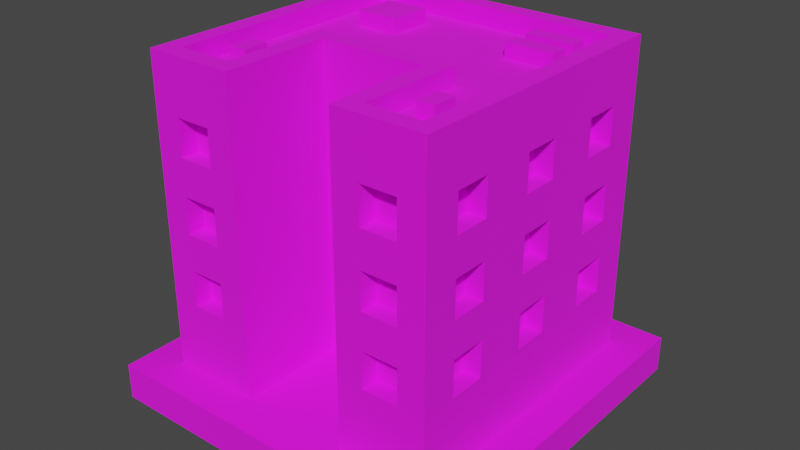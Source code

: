 # Source: Building_5_Base_Extra_Brown_.blend  (saved by Blender 3.3.6; exported with 4.5.12 LTS)
import bpy
from mathutils import Matrix  # noqa: F401  (used for matrix-valued properties, if any)

bpy.ops.wm.read_factory_settings(use_empty=True)
scene = bpy.context.scene
scene.name = 'Scene'

# ---- collections
col_collection = bpy.data.collections.new('Collection'); scene.collection.children.link(col_collection)

# ---- images (referenced by path relative to the original .blend; pixels are not part of the script)
import os
ASSET_DIR = os.environ.get("B2B_ASSET_DIR", "")  # directory of the original .blend (textures are referenced by path, not embedded)
HERE = os.path.dirname(os.path.abspath(__file__))  # packed textures are extracted next to this script under _unpacked/

def load_image(name, relpath, width, height, colorspace="sRGB"):
    """Load a texture the original file referenced (path relative to the .blend, or extracted next to this script)."""
    p = next((c for c in (os.path.join(HERE, relpath), os.path.join(ASSET_DIR, relpath)) if relpath and os.path.exists(c)), "")
    if p:
        img = bpy.data.images.load(p, check_existing=True)
        img.name = name
    else:  # same state as the original file: an image datablock whose file is absent (Cycles renders it pink)
        img = bpy.data.images.new(name, width, height)
        img.source = "FILE"
        img.filepath = "//" + (relpath or name)
    img.colorspace_settings.name = colorspace
    return img
img_color_png = load_image('Color.png', 'Color.png', 1024, 1024, 'sRGB')

# ---- materials (node trees are filled in below, after node groups)
mat_texture = bpy.data.materials.new('Texture')
mat_texture.use_transparent_shadow = False

# ---- material node trees
mat_texture.use_nodes = True; mat_texture.node_tree.nodes.clear()
_N = mat_texture.node_tree.nodes; _L = mat_texture.node_tree.links
n0 = _N.new('ShaderNodeBsdfPrincipled'); n0.name = 'Principled BSDF'; n0.location = (10, 300)
n0.distribution = 'GGX'
n0.subsurface_method = 'RANDOM_WALK_SKIN'
n0.inputs[2].default_value = 1.0
n0.inputs[3].default_value = 1.45
n0.inputs[27].default_value = (0.0, 0.0, 0.0, 1.0)
n0.inputs[28].default_value = 1.0
n1 = _N.new('ShaderNodeOutputMaterial'); n1.name = 'Material Output'; n1.location = (300, 300)
n2 = _N.new('ShaderNodeTexImage'); n2.name = 'Image Texture'; n2.location = (-280, 280)
n2.image = img_color_png
_L.new(n0.outputs[0], n1.inputs[0])
_L.new(n2.outputs[0], n0.inputs[0])
n1.is_active_output = True

# ---- world
world_world = bpy.data.worlds.new('World'); scene.world = world_world
world_world.use_nodes = True; world_world.node_tree.nodes.clear()
_N = world_world.node_tree.nodes; _L = world_world.node_tree.links
n0 = _N.new('ShaderNodeOutputWorld'); n0.name = 'World Output'; n0.location = (300, 300)
n1 = _N.new('ShaderNodeBackground'); n1.name = 'Background'; n1.location = (10, 300)
n1.inputs[0].default_value = (0.05088, 0.05088, 0.05088, 1.0)
_L.new(n1.outputs[0], n0.inputs[0])
n0.is_active_output = True
world_world.color = (0.05088, 0.05088, 0.05088)
world_world.use_sun_shadow = False
world_world.sun_shadow_jitter_overblur = 0.0

# ---- meshes
me_cube_204 = bpy.data.meshes.new('Cube.204')
me_cube_204.from_pydata([(-0.8, -0.8, 0.2), (0.7, 0.4, 1.4), (0.7, 0.4, 1.6), (-0.7, -0.7, 1.8), (0.7, 0.6, 1.4), (-0.8, 0.8, 0.2), (0.7, 0.6, 1.6), (-0.1, -0.1, 1.4), (-0.1, -0.1, 1.6), (0.45, -0.7, 1.4), (-0.7, 0.7, 1.8), (0.45, -0.7, 1.6), (0.8, -0.8, 0.2), (0.7, 0.4, 1.0), (0.1, -0.1, 1.4), (0.7, 0.4, 1.2), (0.1, -0.1, 1.6), (0.7, 0.6, 1.0), (0.7, -0.7, 1.8), (0.7, 0.6, 1.2), (0.8, 0.8, 0.2), (0.65, -0.7, 1.4), (0.7, 0.7, 1.8), (-0.1, -0.1, 1.0), (0.7, 0.4, 0.6), (0.65, -0.7, 1.6), (0.7, 0.4, 0.8), (-0.1, -0.1, 1.2), (-0.4, -0.7, 1.8), (0.7, 0.6, 0.6), (0.7, 0.6, 0.8), (-0.3, -0.8, 0.2), (0.1, -0.1, 1.0), (-0.3, -0.2, 0.2), (0.1, -0.1, 1.2), (0.45, -0.7, 1.0), (0.7, -0.1, 1.4), (0.45, -0.7, 1.2), (-0.4, -0.1, 1.8), (0.7, -0.1, 1.6), (0.7, 0.1, 1.4), (0.3, -0.8, 0.2), (-0.1, -0.1, 0.6), (0.7, 0.1, 1.6), (0.4, -0.7, 1.8), (-0.1, -0.1, 0.8), (0.4, -0.1, 1.8), (0.65, -0.7, 1.0), (0.7, -0.1, 1.0), (0.3, -0.2, 0.2), (0.1, -0.1, 0.6), (0.7, -0.1, 1.2), (0.65, -0.7, 1.2), (0.7, 0.1, 1.0), (0.1, -0.1, 0.8), (0.7, 0.1, 1.2), (0.45, -0.7, 0.6), (0.45, -0.7, 0.8), (0.65, -0.7, 0.6), (0.65, -0.7, 0.8), (-0.65, -0.7, 1.4), (0.7, -0.1, 0.6), (-0.65, -0.7, 1.6), (0.7, -0.1, 0.8), (-0.45, -0.7, 1.4), (0.7, 0.1, 0.6), (-0.45, -0.7, 1.6), (0.7, 0.1, 0.8), (-0.65, -0.7, 1.0), (-0.65, -0.7, 1.2), (-0.45, -0.7, 1.0), (-0.45, -0.7, 1.2), (-0.65, -0.7, 0.6), (0.7, -0.6, 1.4), (0.7, -0.6, 1.6), (-0.65, -0.7, 0.8), (0.7, -0.4, 1.4), (-0.45, -0.7, 0.6), (0.7, -0.4, 1.6), (-0.45, -0.7, 0.8), (-0.65, -0.8, 1.4), (-0.65, -0.8, 1.6), (-0.55, -0.8, 1.2), (-0.55, -0.8, 1.4), (-0.45, -0.8, 1.4), (0.7, -0.6, 1.0), (-0.45, -0.8, 1.2), (0.7, -0.6, 1.2), (-0.45, -0.8, 1.6), (0.7, -0.4, 1.0), (-0.45, -0.8, 0.8), (0.7, -0.4, 1.2), (-0.45, -0.8, 1.0), (-0.65, -0.8, 0.6), (-0.65, -0.8, 0.8), (-0.65, -0.8, 1.0), (0.7, -0.6, 0.6), (-0.65, -0.8, 1.2), (-0.45, -0.8, 0.6), (0.7, -0.6, 0.8), (0.7, -0.4, 0.6), (0.45, -0.8, 1.4), (0.7, -0.4, 0.8), (0.45, -0.8, 1.6), (0.55, -0.8, 1.2), (0.55, -0.8, 1.4), (0.65, -0.8, 1.4), (0.65, -0.8, 1.2), (0.65, -0.8, 1.6), (0.65, -0.8, 0.8), (0.65, -0.8, 1.0), (0.45, -0.8, 0.6), (-0.7, 0.4, 1.4), (0.45, -0.8, 0.8), (-0.7, 0.4, 1.6), (0.45, -0.8, 1.0), (-0.7, 0.6, 1.4), (0.45, -0.8, 1.2), (-0.7, 0.6, 1.6), (0.65, -0.8, 0.6), (-0.1, -0.2, 0.8), (-0.1, -0.2, 1.0), (-0.1, -0.2, 1.2), (-0.1, -0.2, 1.4), (-0.7, 0.4, 1.0), (-0.1, -0.2, 1.6), (0.1, -0.2, 1.6), (-0.7, 0.4, 1.2), (-0.7, 0.6, 1.0), (0.1, -0.2, 1.4), (-0.7, 0.6, 1.2), (-1.267e-07, -0.2, 1.2), (-2.98e-08, -0.2, 1.4), (-0.1, -0.2, 0.6), (0.1, -0.2, 1.0), (0.1, -0.2, 1.2), (-0.7, 0.4, 0.6), (0.1, -0.2, 0.6), (-0.7, 0.4, 0.8), (0.1, -0.2, 0.8), (-0.7, 0.6, 0.6), (-0.7, 0.6, 0.8), (-0.7, -0.1, 1.4), (-0.7, -0.1, 1.6), (-0.7, 0.1, 1.4), (-0.7, 0.1, 1.6), (-0.7, -0.1, 1.0), (-0.7, -0.1, 1.2), (-0.7, 0.1, 1.0), (-0.7, 0.1, 1.2), (-0.7, -0.1, 0.6), (-0.7, -0.1, 0.8), (-0.7, 0.1, 0.6), (-0.7, 0.1, 0.8), (-0.7, -0.6, 1.4), (-0.7, -0.6, 1.6), (-0.7, -0.4, 1.4), (-0.7, -0.4, 1.6), (-0.7, -0.6, 1.0), (-0.7, -0.6, 1.2), (-0.7, -0.4, 1.0), (-0.7, -0.4, 1.2), (-0.7, -0.6, 0.6), (-0.7, -0.6, 0.8), (-0.7, -0.4, 0.6), (-0.7, -0.4, 0.8), (-0.4, 0.7, 1.4), (-0.4, 0.7, 1.6), (-0.6, 0.7, 1.4), (-0.6, 0.7, 1.6), (-0.4, 0.7, 1.0), (-0.4, 0.7, 1.2), (-0.6, 0.7, 1.0), (-0.6, 0.7, 1.2), (-0.4, 0.7, 0.6), (-0.4, 0.7, 0.8), (-0.6, 0.7, 0.6), (-0.6, 0.7, 0.8), (0.1, 0.7, 1.4), (0.1, 0.7, 1.6), (-0.1, 0.7, 1.4), (-0.1, 0.7, 1.6), (0.1, 0.7, 1.0), (0.1, 0.7, 1.2), (-0.1, 0.7, 1.0), (-0.1, 0.7, 1.2), (0.1, 0.7, 0.6), (0.1, 0.7, 0.8), (-0.1, 0.7, 0.6), (-0.1, 0.7, 0.8), (0.6, 0.7, 1.4), (0.6, 0.7, 1.6), (0.4, 0.7, 1.4), (0.4, 0.7, 1.6), (0.6, 0.7, 1.0), (0.6, 0.7, 1.2), (0.4, 0.7, 1.0), (0.4, 0.7, 1.2), (0.6, 0.7, 0.6), (0.6, 0.7, 0.8), (0.4, 0.7, 0.6), (0.4, 0.7, 0.8), (-0.8, -0.6, 0.6), (-0.8, -0.6, 0.8), (-0.8, -0.6, 1.0), (-0.8, -0.6, 1.2), (-0.8, -0.6, 1.4), (-0.8, -0.6, 1.6), (-0.8, -0.4, 0.8), (-0.8, -0.4, 1.0), (-0.8, -0.4, 1.2), (-0.8, -0.1, 1.4), (-0.8, -0.1, 1.0), (-0.8, -0.1, 1.2), (-0.8, -0.4, 1.4), (-0.8, -0.1, 1.6), (-0.8, -0.4, 1.6), (-0.8, 0.1, 1.6), (-0.8, 0.4, 1.6), (-0.8, 0.1, 1.2), (-0.8, 0.1, 1.4), (-0.8, -0.4, 0.6), (-0.8, -0.1, 0.6), (-0.8, -0.1, 0.8), (-0.8, 0.1, 0.8), (-0.8, 4.023e-06, 0.8), (-0.8, 0.1, 1.0), (-0.8, 0.4, 0.6), (-0.8, 0.1, 0.6), (-0.8, 0.4, 0.8), (-0.8, 0.4, 1.0), (-0.8, 1.401e-06, 1.0), (-0.8, 0.4, 1.2), (-0.8, 0.4, 1.4), (-0.8, 0.6, 1.4), (-0.8, 0.6, 1.2), (-0.8, 0.6, 1.6), (-0.8, 0.6, 0.6), (-0.8, 0.6, 0.8), (-0.8, 0.6, 1.0), (0.8, -0.4, 1.6), (0.8, -0.1, 1.4), (0.8, -0.1, 1.2), (0.8, -0.1, 1.6), (0.8, 0.1, 1.0), (0.8, 0.1, 1.2), (0.8, 0.4, 0.8), (0.8, 0.1, 1.4), (0.8, 0.1, 1.6), (0.8, 0.4, 1.0), (0.8, 0.4, 1.2), (0.8, 0.4, 1.4), (0.8, 0.6, 1.4), (0.8, 0.6, 1.2), (0.8, 0.6, 1.6), (0.8, 0.6, 0.6), (0.8, 0.6, 0.8), (0.8, 0.6, 1.0), (0.8, 0.4, 1.6), (0.8, -0.6, 0.6), (0.8, -0.6, 0.8), (0.8, -0.6, 1.0), (0.8, -0.6, 1.2), (0.8, -0.6, 1.4), (0.8, -0.4, 0.8), (0.8, -0.4, 1.0), (0.8, -0.4, 0.6), (0.8, -0.6, 1.6), (0.8, -0.4, 1.2), (0.8, -0.4, 1.4), (0.8, 0.4, 0.6), (0.8, 0.1, 0.8), (0.8, 0.1, 0.6), (0.8, -0.1, 0.6), (0.8, -0.1, 0.8), (0.8, -0.1, 1.0), (-0.6, 0.8, 0.6), (-0.6, 0.8, 0.8), (-0.6, 0.8, 1.0), (-0.6, 0.8, 1.2), (-0.6, 0.8, 1.4), (-0.6, 0.8, 1.6), (-0.4, 0.8, 0.8), (-0.4, 0.8, 1.0), (-0.4, 0.8, 1.2), (-0.4, 0.8, 1.4), (-0.1, 0.8, 1.0), (1.192e-07, 0.8, 1.0), (-0.1, 0.8, 1.2), (-0.1, 0.8, 1.4), (-0.1, 0.8, 1.6), (-0.4, 0.8, 1.6), (0.4, 0.8, 1.6), (0.1, 0.8, 1.6), (0.1, 0.8, 1.2), (0.1, 0.8, 1.4), (-0.4, 0.8, 0.6), (-0.1, 0.8, 0.6), (1.58e-06, 0.8, 0.8), (-0.1, 0.8, 0.8), (0.4, 0.8, 0.6), (0.1, 0.8, 0.6), (0.4, 0.8, 0.8), (0.1, 0.8, 0.8), (0.1, 0.8, 1.0), (0.4, 0.8, 1.0), (0.4, 0.8, 1.2), (0.4, 0.8, 1.4), (0.6, 0.8, 1.4), (0.6, 0.8, 1.6), (0.6, 0.8, 0.8), (0.6, 0.8, 1.0), (0.6, 0.8, 1.2), (0.6, 0.8, 0.6), (0.8, -0.8, 1.8), (0.8, 0.8, 1.8), (0.3, -0.8, 1.8), (-0.8, 0.8, 1.8), (-0.8, -0.8, 1.8), (-0.3, -0.8, 1.8), (-0.3, -0.2, 1.8), (0.3, -0.2, 1.8), (0.8, -0.8, 1.9), (0.8, 0.8, 1.9), (0.3, -0.8, 1.9), (-0.8, 0.8, 1.9), (-0.8, -0.8, 1.9), (-0.3, -0.8, 1.9), (-0.3, -0.2, 1.9), (0.3, -0.2, 1.9), (0.7, -0.7, 1.9), (0.7, 0.7, 1.9), (0.4, -0.7, 1.9), (-0.7, 0.7, 1.9), (-0.7, -0.7, 1.9), (-0.4, -0.7, 1.9), (-0.4, -0.1, 1.9), (0.4, -0.1, 1.9), (-0.598, -0.5, 1.778), (-0.598, -0.5, 1.878), (-0.598, -0.36, 1.778), (-0.598, -0.36, 1.878), (-0.502, -0.5, 1.778), (-0.502, -0.5, 1.878), (-0.502, -0.36, 1.778), (-0.502, -0.36, 1.878), (0.5016, -0.5, 1.778), (0.5016, -0.5, 1.878), (0.5016, -0.36, 1.778), (0.5016, -0.36, 1.878), (0.5976, -0.5, 1.778), (0.5976, -0.5, 1.878), (0.5976, -0.36, 1.778), (0.5976, -0.36, 1.878), (0.6049, 0.5211, 1.778), (0.6049, 0.5211, 1.878), (0.3387, 0.5211, 1.778), (0.3387, 0.5211, 1.878), (0.6049, 0.6171, 1.778), (0.6049, 0.6171, 1.878), (0.3387, 0.6171, 1.778), (0.3387, 0.6171, 1.878), (0.6049, 0.3534, 1.778), (0.6049, 0.3534, 1.878), (0.3387, 0.3534, 1.778), (0.3387, 0.3534, 1.878), (0.6049, 0.4494, 1.778), (0.6049, 0.4494, 1.878), (0.3387, 0.4494, 1.778), (0.3387, 0.4494, 1.878), (-0.2871, 0.3105, 1.778), (-0.2871, 0.3105, 1.878), (-0.5293, 0.3105, 1.778), (-0.5293, 0.3105, 1.878), (-0.2871, 0.5476, 1.778), (-0.2871, 0.5476, 1.878), (-0.5293, 0.5476, 1.778), (-0.5293, 0.5476, 1.878), (1.0, 1.0, 0.2), (1.0, 1.0, 0.0), (1.0, -1.0, 0.2), (1.0, -1.0, 0.0), (-1.0, 1.0, 0.2), (-1.0, 1.0, 0.0), (-1.0, -1.0, 0.2), (-1.0, -1.0, 0.0)], [], [(83, 80, 81, 318, 0, 31, 319, 88, 84, 86, 92, 90, 98, 93, 94, 95, 97, 82), (83, 82, 86, 84), (88, 319, 318, 81), (95, 94, 90, 92), (208, 203, 204, 209), (205, 206, 214, 210), (224, 225, 231, 226), (224, 226, 230, 229, 227, 237, 238, 239, 235, 234, 236, 317, 5, 0, 318, 207, 206, 205, 204, 203, 202, 221, 208, 209, 210, 214, 211, 220, 219, 213, 212, 231, 225, 223, 222, 228), (235, 232, 230, 226, 219, 220, 217, 215, 211, 214, 216, 207, 318, 317, 236, 218, 233, 234), (229, 230, 239, 238), (245, 247, 241, 243, 240, 269, 268, 265, 264, 266, 259, 260, 261, 262, 263, 267, 314, 12, 20, 315, 254, 252, 251, 250, 253, 257, 256, 255, 270, 272, 273, 274, 275, 242), (254, 315, 314, 267, 240, 243, 248, 247, 245, 244, 275, 274, 271, 272, 270, 246, 256, 257, 249, 250, 251, 258), (261, 260, 264, 265), (263, 262, 268, 269), (46, 44, 18, 22, 10, 3, 28, 38), (123, 125, 320, 33, 49, 321, 126, 129, 132, 131, 135, 134, 139, 137, 133, 120, 121, 122), (126, 321, 320, 125), (131, 132, 123, 122), (139, 134, 121, 120), (282, 277, 278, 283), (284, 279, 280, 285), (317, 315, 309, 292, 293, 290, 289, 285, 291, 281), (294, 288, 289, 295), (302, 300, 313, 310, 311, 312, 308, 309, 315, 20, 5, 317, 281, 280, 279, 278, 277, 276, 296, 282, 283, 284, 285, 289, 288, 286, 287, 298, 299, 297, 301, 303, 304, 294, 295, 293, 292, 307, 306, 305), (303, 298, 287, 304), (311, 310, 302, 305), (312, 306, 307, 308), (49, 41, 316, 321), (105, 101, 103, 316, 41, 12, 314, 108, 106, 107, 110, 109, 119, 111, 113, 115, 117, 104), (109, 110, 115, 113), (105, 104, 107, 106), (108, 314, 316, 103), (31, 33, 320, 319), (9, 11, 103, 101), (9, 21, 25, 11), (25, 21, 106, 108), (105, 106, 21, 9, 101), (103, 11, 25, 108), (35, 37, 117, 115), (35, 47, 52, 37), (52, 47, 110, 107), (110, 47, 35, 115), (104, 117, 37, 52, 107), (56, 57, 113, 111), (56, 58, 59, 57), (59, 58, 119, 109), (119, 58, 56, 111), (113, 57, 59, 109), (60, 62, 81, 80), (60, 64, 66, 62), (66, 64, 84, 88), (83, 84, 64, 60, 80), (81, 62, 66, 88), (68, 69, 97, 95), (68, 70, 71, 69), (71, 70, 92, 86), (92, 70, 68, 95), (82, 97, 69, 71, 86), (72, 75, 94, 93), (72, 77, 79, 75), (79, 77, 98, 90), (98, 77, 72, 93), (94, 75, 79, 90), (7, 8, 125, 123), (7, 14, 16, 8), (16, 14, 129, 126), (132, 129, 14, 7, 123), (125, 8, 16, 126), (23, 27, 122, 121), (23, 32, 34, 27), (34, 32, 134, 135), (134, 32, 23, 121), (27, 34, 135, 131, 122), (42, 45, 120, 133), (42, 50, 54, 45), (54, 50, 137, 139), (137, 50, 42, 133), (45, 54, 139, 120), (1, 4, 6, 2), (254, 6, 4, 252), (251, 1, 2, 258), (4, 1, 251, 252), (2, 6, 254, 258), (13, 17, 19, 15), (253, 19, 17, 257), (249, 13, 15, 250), (17, 13, 249, 257), (15, 19, 253, 250), (24, 29, 30, 26), (256, 30, 29, 255), (24, 26, 246, 270), (29, 24, 270, 255), (26, 30, 256, 246), (36, 40, 43, 39), (248, 43, 40, 247), (241, 36, 39, 243), (40, 36, 241, 247), (39, 43, 248, 243), (48, 53, 55, 51), (245, 55, 53, 244), (275, 48, 51, 242), (53, 48, 275, 244), (51, 55, 245, 242), (61, 65, 67, 63), (271, 67, 65, 272), (273, 61, 63, 274), (65, 61, 273, 272), (63, 67, 271, 274), (73, 76, 78, 74), (240, 78, 76, 269), (263, 73, 74, 267), (76, 73, 263, 269), (74, 78, 240, 267), (85, 89, 91, 87), (268, 91, 89, 265), (261, 85, 87, 262), (89, 85, 261, 265), (87, 91, 268, 262), (96, 100, 102, 99), (264, 102, 100, 266), (259, 96, 99, 260), (100, 96, 259, 266), (99, 102, 264, 260), (116, 118, 236, 234), (116, 112, 114, 118), (114, 112, 233, 218), (233, 112, 116, 234), (236, 118, 114, 218), (128, 130, 235, 239), (128, 124, 127, 130), (127, 124, 230, 232), (230, 124, 128, 239), (235, 130, 127, 232), (140, 141, 238, 237), (140, 136, 138, 141), (138, 136, 227, 229), (227, 136, 140, 237), (238, 141, 138, 229), (144, 145, 217, 220), (144, 142, 143, 145), (143, 142, 211, 215), (211, 142, 144, 220), (217, 145, 143, 215), (148, 149, 219, 226), (148, 146, 147, 149), (147, 146, 212, 213), (146, 148, 226, 231, 212), (219, 149, 147, 213), (152, 153, 224, 228), (152, 150, 151, 153), (151, 150, 222, 223), (222, 150, 152, 228), (224, 153, 151, 223, 225), (156, 157, 216, 214), (156, 154, 155, 157), (155, 154, 206, 207), (206, 154, 156, 214), (216, 157, 155, 207), (160, 161, 210, 209), (160, 158, 159, 161), (159, 158, 204, 205), (204, 158, 160, 209), (210, 161, 159, 205), (221, 164, 165, 208), (164, 162, 163, 165), (163, 162, 202, 203), (202, 162, 164, 221), (208, 165, 163, 203), (166, 168, 169, 167), (281, 169, 168, 280), (285, 166, 167, 291), (168, 166, 285, 280), (167, 169, 281, 291), (170, 172, 173, 171), (279, 173, 172, 278), (283, 170, 171, 284), (172, 170, 283, 278), (171, 173, 279, 284), (174, 176, 177, 175), (277, 177, 176, 276), (174, 175, 282, 296), (176, 174, 296, 276), (175, 177, 277, 282), (178, 180, 181, 179), (290, 181, 180, 289), (295, 178, 179, 293), (180, 178, 295, 289), (179, 181, 290, 293), (182, 184, 185, 183), (288, 185, 184, 286), (182, 183, 294, 304), (184, 182, 304, 287, 286), (183, 185, 288, 294), (186, 188, 189, 187), (299, 189, 188, 297), (301, 186, 187, 303), (188, 186, 301, 297), (187, 189, 299, 298, 303), (190, 192, 193, 191), (292, 193, 192, 307), (308, 190, 191, 309), (192, 190, 308, 307), (191, 193, 292, 309), (194, 196, 197, 195), (306, 197, 196, 305), (311, 194, 195, 312), (196, 194, 311, 305), (195, 197, 306, 312), (198, 200, 201, 199), (302, 201, 200, 300), (313, 198, 199, 310), (200, 198, 313, 300), (199, 201, 302, 310), (321, 316, 324, 329), (318, 319, 327, 326), (314, 315, 323, 322), (38, 28, 335, 336), (28, 3, 334, 335), (316, 314, 322, 324), (3, 10, 333, 334), (10, 22, 331, 333), (331, 330, 322, 323), (330, 332, 324, 322), (333, 331, 323, 325), (334, 333, 325, 326), (335, 334, 326, 327), (336, 335, 327, 328), (332, 337, 329, 324), (337, 336, 328, 329), (44, 46, 337, 332), (46, 38, 336, 337), (22, 18, 330, 331), (319, 320, 328, 327), (317, 318, 326, 325), (18, 44, 332, 330), (315, 317, 325, 323), (320, 321, 329, 328), (338, 339, 341, 340), (340, 341, 345, 344), (344, 345, 343, 342), (342, 343, 339, 338), (345, 341, 339, 343), (346, 347, 349, 348), (348, 349, 353, 352), (352, 353, 351, 350), (350, 351, 347, 346), (353, 349, 347, 351), (354, 355, 357, 356), (356, 357, 361, 360), (360, 361, 359, 358), (358, 359, 355, 354), (361, 357, 355, 359), (362, 363, 365, 364), (364, 365, 369, 368), (368, 369, 367, 366), (366, 367, 363, 362), (369, 365, 363, 367), (370, 371, 373, 372), (372, 373, 377, 376), (376, 377, 375, 374), (374, 375, 371, 370), (377, 373, 371, 375), (378, 382, 384, 380), (381, 380, 384, 385), (385, 384, 382, 383), (379, 378, 380, 381), (383, 382, 378, 379)])
_uv = me_cube_204.uv_layers.new(name='UVMap')
_uv.uv.foreach_set('vector', [0.01293, 0.5597, 0.01293, 0.5597, 0.01293, 0.5597, 0.01293, 0.5597, 0.01293, 0.5597, 0.01293, 0.5597, 0.01293, 0.5597, 0.01293, 0.5597, 0.01293, 0.5597, 0.01293, 0.5597, 0.01293, 0.5597, 0.01293, 0.5597, 0.01293, 0.5597, 0.01293, 0.5597, 0.01293, 0.5597, 0.01293, 0.5597, 0.01293, 0.5597, 0.01293, 0.5597, 0.01293, 0.5597, 0.01293, 0.5597, 0.01293, 0.5597, 0.01293, 0.5597, 0.01293, 0.5597, 0.01293, 0.5597, 0.01293, 0.5597, 0.01293, 0.5597, 0.01293, 0.5597, 0.01293, 0.5597, 0.01293, 0.5597, 0.01293, 0.5597, 0.01293, 0.5597, 0.01293, 0.5597, 0.01293, 0.5597, 0.01293, 0.5597, 0.01293, 0.5597, 0.01293, 0.5597, 0.01293, 0.5597, 0.01293, 0.5597, 0.01293, 0.5597, 0.01293, 0.5597, 0.01293, 0.5597, 0.01293, 0.5597, 0.01293, 0.5597, 0.01293, 0.5597, 0.01293, 0.5597, 0.01293, 0.5597, 0.01293, 0.5597, 0.01293, 0.5597, 0.01293, 0.5597, 0.01293, 0.5597, 0.01293, 0.5597, 0.01293, 0.5597, 0.01293, 0.5597, 0.01293, 0.5597, 0.01293, 0.5597, 0.01293, 0.5597, 0.01293, 0.5597, 0.01293, 0.5597, 0.01293, 0.5597, 0.01293, 0.5597, 0.01293, 0.5597, 0.01293, 0.5597, 0.01293, 0.5597, 0.01293, 0.5597, 0.01293, 0.5597, 0.01293, 0.5597, 0.01293, 0.5597, 0.01293, 0.5597, 0.01293, 0.5597, 0.01293, 0.5597, 0.01293, 0.5597, 0.01293, 0.5597, 0.01293, 0.5597, 0.01293, 0.5597, 0.01293, 0.5597, 0.01293, 0.5597, 0.01293, 0.5597, 0.01293, 0.5597, 0.01293, 0.5597, 0.01293, 0.5597, 0.01293, 0.5597, 0.01293, 0.5597, 0.01293, 0.5597, 0.01293, 0.5597, 0.01293, 0.5597, 0.01293, 0.5597, 0.01293, 0.5597, 0.01293, 0.5597, 0.01293, 0.5597, 0.01293, 0.5597, 0.01293, 0.5597, 0.01293, 0.5597, 0.01293, 0.5597, 0.01293, 0.5597, 0.01293, 0.5597, 0.01293, 0.5597, 0.01293, 0.5597, 0.01293, 0.5597, 0.01293, 0.5597, 0.01293, 0.5597, 0.01293, 0.5597, 0.01293, 0.5597, 0.01293, 0.5597, 0.01293, 0.5597, 0.01293, 0.5597, 0.01293, 0.5597, 0.01293, 0.5597, 0.01293, 0.5597, 0.01293, 0.5597, 0.01293, 0.5597, 0.01293, 0.5597, 0.01293, 0.5597, 0.01293, 0.5597, 0.01293, 0.5597, 0.01293, 0.5597, 0.01293, 0.5597, 0.01293, 0.5597, 0.01293, 0.5597, 0.01293, 0.5597, 0.01293, 0.5597, 0.01293, 0.5597, 0.01293, 0.5597, 0.01293, 0.5597, 0.01293, 0.5597, 0.01293, 0.5597, 0.01293, 0.5597, 0.01293, 0.5597, 0.01293, 0.5597, 0.01293, 0.5597, 0.01293, 0.5597, 0.01293, 0.5597, 0.01293, 0.5597, 0.01293, 0.5597, 0.01293, 0.5597, 0.013, 0.56, 0.013, 0.56, 0.01301, 0.56, 0.01301, 0.56, 0.01301, 0.56, 0.013, 0.56, 0.013, 0.56, 0.013, 0.56, 0.013, 0.56, 0.013, 0.56, 0.013, 0.56, 0.013, 0.56, 0.013, 0.56, 0.013, 0.56, 0.013, 0.56, 0.013, 0.56, 0.013, 0.56, 0.013, 0.56, 0.013, 0.56, 0.013, 0.56, 0.013, 0.56, 0.013, 0.56, 0.01293, 0.5597, 0.01293, 0.5597, 0.01293, 0.5597, 0.01293, 0.5597, 0.01293, 0.5597, 0.01293, 0.5597, 0.01293, 0.5597, 0.01293, 0.5597, 0.2069, 0.6842, 0.2066, 0.6838, 0.2066, 0.6838, 0.207, 0.6843, 0.207, 0.6843, 0.2066, 0.6837, 0.2066, 0.6837, 0.2067, 0.6839, 0.0131, 0.5597, 0.0131, 0.5597, 0.01312, 0.5597, 0.01308, 0.5597, 0.01307, 0.5597, 0.01307, 0.5597, 0.01309, 0.5597, 0.01308, 0.5597, 0.01309, 0.5597, 0.01309, 0.5597, 0.01308, 0.5597, 0.01308, 0.5597, 0.01308, 0.5597, 0.01308, 0.5597, 0.01309, 0.5597, 0.01309, 0.5597, 0.01309, 0.5597, 0.01309, 0.5597, 0.01309, 0.5597, 0.01307, 0.5597, 0.01312, 0.5597, 0.0131, 0.5597, 0.01309, 0.5597, 0.01309, 0.5597, 0.0131, 0.5597, 0.01309, 0.5597, 0.01308, 0.5597, 0.01308, 0.5597, 0.01309, 0.5597, 0.01309, 0.5597, 0.01293, 0.5597, 0.01293, 0.5597, 0.01293, 0.5597, 0.01293, 0.5597, 0.01293, 0.5597, 0.01293, 0.5597, 0.01293, 0.5597, 0.01293, 0.5597, 0.01293, 0.5597, 0.01293, 0.5597, 0.01293, 0.5597, 0.01293, 0.5597, 0.01293, 0.5597, 0.01293, 0.5597, 0.01293, 0.5597, 0.01293, 0.5597, 0.01293, 0.5597, 0.01293, 0.5597, 0.01293, 0.5597, 0.01293, 0.5597, 0.01293, 0.5597, 0.01293, 0.5597, 0.01293, 0.5597, 0.01293, 0.5597, 0.01293, 0.5597, 0.01293, 0.5597, 0.01293, 0.5597, 0.01293, 0.5597, 0.01293, 0.5597, 0.01293, 0.5597, 0.01293, 0.5597, 0.01293, 0.5597, 0.01293, 0.5597, 0.01293, 0.5597, 0.01293, 0.5597, 0.01293, 0.5597, 0.01293, 0.5597, 0.01293, 0.5597, 0.01293, 0.5597, 0.01293, 0.5597, 0.01293, 0.5597, 0.01293, 0.5597, 0.01293, 0.5597, 0.01293, 0.5597, 0.01293, 0.5597, 0.01293, 0.5597, 0.01293, 0.5597, 0.01293, 0.5597, 0.01293, 0.5597, 0.01293, 0.5597, 0.01293, 0.5597, 0.01293, 0.5597, 0.01293, 0.5597, 0.01293, 0.5597, 0.01293, 0.5597, 0.01293, 0.5597, 0.01293, 0.5597, 0.01293, 0.5597, 0.01293, 0.5597, 0.01293, 0.5597, 0.01293, 0.5597, 0.01293, 0.5597, 0.01293, 0.5597, 0.01293, 0.5597, 0.01293, 0.5597, 0.01293, 0.5597, 0.01293, 0.5597, 0.01293, 0.5597, 0.01293, 0.5597, 0.01293, 0.5597, 0.01293, 0.5597, 0.01293, 0.5597, 0.01293, 0.5597, 0.01293, 0.5597, 0.01293, 0.5597, 0.01293, 0.5597, 0.01293, 0.5597, 0.01293, 0.5597, 0.01293, 0.5597, 0.01293, 0.5597, 0.01293, 0.5597, 0.01293, 0.5597, 0.01293, 0.5597, 0.01293, 0.5597, 0.01293, 0.5597, 0.01293, 0.5597, 0.01293, 0.5597, 0.01293, 0.5597, 0.01293, 0.5597, 0.01293, 0.5597, 0.01293, 0.5597, 0.01293, 0.5597, 0.01293, 0.5597, 0.01293, 0.5597, 0.01293, 0.5597, 0.01293, 0.5597, 0.01293, 0.5597, 0.01293, 0.5597, 0.01293, 0.5597, 0.01293, 0.5597, 0.01293, 0.5597, 0.01293, 0.5597, 0.01293, 0.5597, 0.01293, 0.5597, 0.01293, 0.5597, 0.01293, 0.5597, 0.01293, 0.5597, 0.01293, 0.5597, 0.01293, 0.5597, 0.01293, 0.5597, 0.01294, 0.5597, 0.01293, 0.5597, 0.01293, 0.5597, 0.01293, 0.5597, 0.01293, 0.5597, 0.01293, 0.5597, 0.8147, 0.7331, 0.8147, 0.7331, 0.8147, 0.7331, 0.8147, 0.7331, 0.01293, 0.5597, 0.01293, 0.5597, 0.01293, 0.5597, 0.01293, 0.5597, 0.01293, 0.5597, 0.01293, 0.5597, 0.01293, 0.5597, 0.01293, 0.5597, 0.01293, 0.5597, 0.01294, 0.5597, 0.01294, 0.5597, 0.01293, 0.5597, 0.01293, 0.5597, 0.01293, 0.5597, 0.01293, 0.5597, 0.01293, 0.5597, 0.01293, 0.5597, 0.8147, 0.7331, 0.8147, 0.7331, 0.8147, 0.7331, 0.8147, 0.7331, 0.01293, 0.5597, 0.01293, 0.5597, 0.01293, 0.5597, 0.01293, 0.5597, 0.01293, 0.5597, 0.01293, 0.5597, 0.01293, 0.5597, 0.01293, 0.5597, 0.01294, 0.5597, 0.01294, 0.5597, 0.01294, 0.5597, 0.01293, 0.5597, 0.01293, 0.5597, 0.01293, 0.5597, 0.01293, 0.5597, 0.01293, 0.5597, 0.01293, 0.5597, 0.8147, 0.7331, 0.8147, 0.7331, 0.8147, 0.7331, 0.8147, 0.7331, 0.01293, 0.5597, 0.01293, 0.5597, 0.01293, 0.5597, 0.01293, 0.5597, 0.01293, 0.5597, 0.01293, 0.5597, 0.01293, 0.5597, 0.01293, 0.5597, 0.01294, 0.5597, 0.01294, 0.5597, 0.01293, 0.5597, 0.01293, 0.5597, 0.01293, 0.5597, 0.01293, 0.5597, 0.01293, 0.5597, 0.01293, 0.5597, 0.8147, 0.7331, 0.8147, 0.7331, 0.8147, 0.7331, 0.8147, 0.7331, 0.01293, 0.5597, 0.01293, 0.5597, 0.01293, 0.5597, 0.01293, 0.5597, 0.01293, 0.5597, 0.01293, 0.5597, 0.01293, 0.5597, 0.01293, 0.5597, 0.01293, 0.5597, 0.01294, 0.5597, 0.01294, 0.5597, 0.01293, 0.5597, 0.01293, 0.5597, 0.01293, 0.5597, 0.01293, 0.5597, 0.01293, 0.5597, 0.01293, 0.5597, 0.8147, 0.7331, 0.8147, 0.7331, 0.8147, 0.7331, 0.8147, 0.7331, 0.01293, 0.5597, 0.01293, 0.5597, 0.01293, 0.5597, 0.01293, 0.5597, 0.01293, 0.5597, 0.01293, 0.5597, 0.01293, 0.5597, 0.01293, 0.5597, 0.01294, 0.5597, 0.01294, 0.5597, 0.01294, 0.5597, 0.01293, 0.5597, 0.01293, 0.5597, 0.01293, 0.5597, 0.01293, 0.5597, 0.01293, 0.5597, 0.01293, 0.5597, 0.8147, 0.7331, 0.8147, 0.7331, 0.8147, 0.7331, 0.8147, 0.7331, 0.01293, 0.5597, 0.01293, 0.5597, 0.01293, 0.5597, 0.01293, 0.5597, 0.01293, 0.5597, 0.01293, 0.5597, 0.01293, 0.5597, 0.01293, 0.5597, 0.01294, 0.5597, 0.01294, 0.5597, 0.01293, 0.5597, 0.01293, 0.5597, 0.013, 0.5598, 0.01301, 0.5598, 0.01301, 0.5598, 0.013, 0.5598, 0.8147, 0.7331, 0.8147, 0.7331, 0.8147, 0.7331, 0.8147, 0.7331, 0.01301, 0.5598, 0.013, 0.5598, 0.013, 0.5598, 0.01301, 0.5598, 0.01299, 0.5598, 0.013, 0.5598, 0.013, 0.5598, 0.01298, 0.5598, 0.01298, 0.5598, 0.01301, 0.5598, 0.01301, 0.5598, 0.01301, 0.5598, 0.01301, 0.5598, 0.013, 0.5598, 0.01301, 0.5598, 0.01301, 0.5598, 0.013, 0.5598, 0.8147, 0.7331, 0.8147, 0.7331, 0.8147, 0.7331, 0.8147, 0.7331, 0.01301, 0.5598, 0.013, 0.5598, 0.013, 0.5598, 0.01301, 0.5598, 0.01293, 0.5597, 0.01293, 0.5597, 0.01293, 0.5597, 0.01293, 0.5597, 0.01302, 0.5598, 0.01301, 0.5598, 0.01301, 0.5598, 0.01302, 0.5598, 0.01302, 0.5598, 0.013, 0.5598, 0.01301, 0.5598, 0.01301, 0.5598, 0.013, 0.5598, 0.8147, 0.7331, 0.8147, 0.7331, 0.8147, 0.7331, 0.8147, 0.7331, 0.01301, 0.5598, 0.013, 0.5598, 0.013, 0.5598, 0.01301, 0.5598, 0.01293, 0.5597, 0.01293, 0.5597, 0.01293, 0.5597, 0.01293, 0.5597, 0.01301, 0.5598, 0.01301, 0.5598, 0.01301, 0.5598, 0.01301, 0.5598, 0.8147, 0.7331, 0.8147, 0.7331, 0.8147, 0.7331, 0.8147, 0.7331, 0.01293, 0.5597, 0.01293, 0.5597, 0.01293, 0.5597, 0.01293, 0.5597, 0.01293, 0.5597, 0.01293, 0.5597, 0.01293, 0.5597, 0.01293, 0.5597, 0.01293, 0.5597, 0.01293, 0.5597, 0.01293, 0.5597, 0.01293, 0.5597, 0.01294, 0.5597, 0.01294, 0.5597, 0.01294, 0.5597, 0.01294, 0.5597, 0.8147, 0.7331, 0.8147, 0.7331, 0.8147, 0.7331, 0.8147, 0.7331, 0.01293, 0.5597, 0.01293, 0.5597, 0.01293, 0.5597, 0.01293, 0.5597, 0.01293, 0.5597, 0.01293, 0.5597, 0.01293, 0.5597, 0.01293, 0.5597, 0.01293, 0.5597, 0.01293, 0.5597, 0.01293, 0.5597, 0.01293, 0.5597, 0.01294, 0.5597, 0.01294, 0.5597, 0.01294, 0.5597, 0.01294, 0.5597, 0.8147, 0.7331, 0.8147, 0.7331, 0.8147, 0.7331, 0.8147, 0.7331, 0.01293, 0.5597, 0.01293, 0.5597, 0.01293, 0.5597, 0.01293, 0.5597, 0.01293, 0.5597, 0.01293, 0.5597, 0.01293, 0.5597, 0.01293, 0.5597, 0.01293, 0.5597, 0.01293, 0.5597, 0.01293, 0.5597, 0.01293, 0.5597, 0.01294, 0.5597, 0.01294, 0.5597, 0.01294, 0.5597, 0.01294, 0.5597, 0.8147, 0.7331, 0.8147, 0.7331, 0.8147, 0.7331, 0.8147, 0.7331, 0.01293, 0.5597, 0.01293, 0.5597, 0.01293, 0.5597, 0.01293, 0.5597, 0.01293, 0.5597, 0.01293, 0.5597, 0.01293, 0.5597, 0.01293, 0.5597, 0.01293, 0.5597, 0.01293, 0.5597, 0.01293, 0.5597, 0.01293, 0.5597, 0.01294, 0.5597, 0.01294, 0.5597, 0.01294, 0.5597, 0.01294, 0.5597, 0.8147, 0.7331, 0.8147, 0.7331, 0.8147, 0.7331, 0.8147, 0.7331, 0.01293, 0.5597, 0.01293, 0.5597, 0.01293, 0.5597, 0.01293, 0.5597, 0.01293, 0.5597, 0.01293, 0.5597, 0.01293, 0.5597, 0.01293, 0.5597, 0.01293, 0.5597, 0.01293, 0.5597, 0.01293, 0.5597, 0.01293, 0.5597, 0.01294, 0.5597, 0.01294, 0.5597, 0.01294, 0.5597, 0.01294, 0.5597, 0.8147, 0.7331, 0.8147, 0.7331, 0.8147, 0.7331, 0.8147, 0.7331, 0.01293, 0.5597, 0.01293, 0.5597, 0.01293, 0.5597, 0.01293, 0.5597, 0.01293, 0.5597, 0.01293, 0.5597, 0.01293, 0.5597, 0.01293, 0.5597, 0.01293, 0.5597, 0.01293, 0.5597, 0.01293, 0.5597, 0.01293, 0.5597, 0.01294, 0.5597, 0.01294, 0.5597, 0.01294, 0.5597, 0.01294, 0.5597, 0.8147, 0.7331, 0.8147, 0.7331, 0.8147, 0.7331, 0.8147, 0.7331, 0.01293, 0.5597, 0.01293, 0.5597, 0.01293, 0.5597, 0.01293, 0.5597, 0.01293, 0.5597, 0.01293, 0.5597, 0.01293, 0.5597, 0.01293, 0.5597, 0.01293, 0.5597, 0.01293, 0.5597, 0.01293, 0.5597, 0.01293, 0.5597, 0.01294, 0.5597, 0.01294, 0.5597, 0.01294, 0.5597, 0.01294, 0.5597, 0.8147, 0.7331, 0.8147, 0.7331, 0.8147, 0.7331, 0.8147, 0.7331, 0.01293, 0.5597, 0.01293, 0.5597, 0.01293, 0.5597, 0.01293, 0.5597, 0.01293, 0.5597, 0.01293, 0.5597, 0.01293, 0.5597, 0.01293, 0.5597, 0.01293, 0.5597, 0.01293, 0.5597, 0.01293, 0.5597, 0.01293, 0.5597, 0.01294, 0.5597, 0.01294, 0.5597, 0.01294, 0.5597, 0.01294, 0.5597, 0.8147, 0.7331, 0.8147, 0.7331, 0.8147, 0.7331, 0.8147, 0.7331, 0.01293, 0.5597, 0.01293, 0.5597, 0.01293, 0.5597, 0.01293, 0.5597, 0.01293, 0.5597, 0.01293, 0.5597, 0.01293, 0.5597, 0.01293, 0.5597, 0.01293, 0.5597, 0.01293, 0.5597, 0.01293, 0.5597, 0.01293, 0.5597, 0.01294, 0.5597, 0.01294, 0.5597, 0.01294, 0.5597, 0.01294, 0.5597, 0.01293, 0.5597, 0.01293, 0.5597, 0.01293, 0.5597, 0.01293, 0.5597, 0.8147, 0.7331, 0.8147, 0.7331, 0.8147, 0.7331, 0.8147, 0.7331, 0.01293, 0.5597, 0.01293, 0.5597, 0.01293, 0.5597, 0.01293, 0.5597, 0.01293, 0.5597, 0.01293, 0.5597, 0.01293, 0.5597, 0.01293, 0.5597, 0.01294, 0.5597, 0.01293, 0.5597, 0.01293, 0.5597, 0.01294, 0.5597, 0.01293, 0.5597, 0.01293, 0.5597, 0.01293, 0.5597, 0.01293, 0.5597, 0.8147, 0.7331, 0.8147, 0.7331, 0.8147, 0.7331, 0.8147, 0.7331, 0.01293, 0.5597, 0.01293, 0.5597, 0.01293, 0.5597, 0.01293, 0.5597, 0.01293, 0.5597, 0.01293, 0.5597, 0.01293, 0.5597, 0.01293, 0.5597, 0.01294, 0.5597, 0.01293, 0.5597, 0.01293, 0.5597, 0.01294, 0.5597, 0.01293, 0.5597, 0.01293, 0.5597, 0.01293, 0.5597, 0.01293, 0.5597, 0.8147, 0.7331, 0.8147, 0.7331, 0.8147, 0.7331, 0.8147, 0.7331, 0.01293, 0.5597, 0.01293, 0.5597, 0.01293, 0.5597, 0.01293, 0.5597, 0.01293, 0.5597, 0.01293, 0.5597, 0.01293, 0.5597, 0.01293, 0.5597, 0.01294, 0.5597, 0.01293, 0.5597, 0.01293, 0.5597, 0.01294, 0.5597, 0.01293, 0.5597, 0.01293, 0.5597, 0.01293, 0.5597, 0.01293, 0.5597, 0.8147, 0.7331, 0.8147, 0.7331, 0.8147, 0.7331, 0.8147, 0.7331, 0.01293, 0.5597, 0.01293, 0.5597, 0.01293, 0.5597, 0.01293, 0.5597, 0.01293, 0.5597, 0.01293, 0.5597, 0.01293, 0.5597, 0.01293, 0.5597, 0.01294, 0.5597, 0.01293, 0.5597, 0.01293, 0.5597, 0.01294, 0.5597, 0.01293, 0.5597, 0.01293, 0.5597, 0.01293, 0.5597, 0.01293, 0.5597, 0.8147, 0.7331, 0.8147, 0.7331, 0.8147, 0.7331, 0.8147, 0.7331, 0.01293, 0.5597, 0.01293, 0.5597, 0.01293, 0.5597, 0.01293, 0.5597, 0.01293, 0.5597, 0.01293, 0.5597, 0.01293, 0.5597, 0.01293, 0.5597, 0.01293, 0.5597, 0.01294, 0.5597, 0.01293, 0.5597, 0.01293, 0.5597, 0.01294, 0.5597, 0.01293, 0.5597, 0.01293, 0.5597, 0.01293, 0.5597, 0.01293, 0.5597, 0.8147, 0.7331, 0.8147, 0.7331, 0.8147, 0.7331, 0.8147, 0.7331, 0.01293, 0.5597, 0.01293, 0.5597, 0.01293, 0.5597, 0.01293, 0.5597, 0.01293, 0.5597, 0.01293, 0.5597, 0.01293, 0.5597, 0.01293, 0.5597, 0.01294, 0.5597, 0.01293, 0.5597, 0.01293, 0.5597, 0.01294, 0.5597, 0.01294, 0.5597, 0.01293, 0.5597, 0.01293, 0.5597, 0.01293, 0.5597, 0.01293, 0.5597, 0.8147, 0.7331, 0.8147, 0.7331, 0.8147, 0.7331, 0.8147, 0.7331, 0.01293, 0.5597, 0.01293, 0.5597, 0.01293, 0.5597, 0.01293, 0.5597, 0.01293, 0.5597, 0.01293, 0.5597, 0.01293, 0.5597, 0.01293, 0.5597, 0.01294, 0.5597, 0.01293, 0.5597, 0.01293, 0.5597, 0.01294, 0.5597, 0.01293, 0.5597, 0.01293, 0.5597, 0.01293, 0.5597, 0.01293, 0.5597, 0.8147, 0.7331, 0.8147, 0.7331, 0.8147, 0.7331, 0.8147, 0.7331, 0.01293, 0.5597, 0.01293, 0.5597, 0.01293, 0.5597, 0.01293, 0.5597, 0.01293, 0.5597, 0.01293, 0.5597, 0.01293, 0.5597, 0.01293, 0.5597, 0.01294, 0.5597, 0.01293, 0.5597, 0.01293, 0.5597, 0.01294, 0.5597, 0.01293, 0.5597, 0.01293, 0.5597, 0.01293, 0.5597, 0.01293, 0.5597, 0.8147, 0.7331, 0.8147, 0.7331, 0.8147, 0.7331, 0.8147, 0.7331, 0.01293, 0.5597, 0.01293, 0.5597, 0.01293, 0.5597, 0.01293, 0.5597, 0.01293, 0.5597, 0.01293, 0.5597, 0.01293, 0.5597, 0.01293, 0.5597, 0.01294, 0.5597, 0.01293, 0.5597, 0.01293, 0.5597, 0.01294, 0.5597, 0.8147, 0.7331, 0.8147, 0.7331, 0.8147, 0.7331, 0.8147, 0.7331, 0.01293, 0.5597, 0.01293, 0.5597, 0.01293, 0.5597, 0.01293, 0.5597, 0.01293, 0.5597, 0.01293, 0.5597, 0.01293, 0.5597, 0.01293, 0.5597, 0.01293, 0.5597, 0.01293, 0.5597, 0.01293, 0.5597, 0.01293, 0.5597, 0.01294, 0.5597, 0.01294, 0.5597, 0.01294, 0.5597, 0.01294, 0.5597, 0.8147, 0.7331, 0.8147, 0.7331, 0.8147, 0.7331, 0.8147, 0.7331, 0.01293, 0.5597, 0.01293, 0.5597, 0.01293, 0.5597, 0.01293, 0.5597, 0.01293, 0.5597, 0.01293, 0.5597, 0.01293, 0.5597, 0.01293, 0.5597, 0.01293, 0.5597, 0.01293, 0.5597, 0.01293, 0.5597, 0.01293, 0.5597, 0.01294, 0.5597, 0.01294, 0.5597, 0.01294, 0.5597, 0.01294, 0.5597, 0.8147, 0.7331, 0.8147, 0.7331, 0.8147, 0.7331, 0.8147, 0.7331, 0.01293, 0.5597, 0.01293, 0.5597, 0.01293, 0.5597, 0.01293, 0.5597, 0.01293, 0.5597, 0.01293, 0.5597, 0.01293, 0.5597, 0.01293, 0.5597, 0.01293, 0.5597, 0.01293, 0.5597, 0.01293, 0.5597, 0.01293, 0.5597, 0.01294, 0.5597, 0.01294, 0.5597, 0.01294, 0.5597, 0.01294, 0.5597, 0.8147, 0.7331, 0.8147, 0.7331, 0.8147, 0.7331, 0.8147, 0.7331, 0.01293, 0.5597, 0.01293, 0.5597, 0.01293, 0.5597, 0.01293, 0.5597, 0.01293, 0.5597, 0.01293, 0.5597, 0.01293, 0.5597, 0.01293, 0.5597, 0.01293, 0.5597, 0.01293, 0.5597, 0.01293, 0.5597, 0.01293, 0.5597, 0.01294, 0.5597, 0.01294, 0.5597, 0.01294, 0.5597, 0.01294, 0.5597, 0.8147, 0.7331, 0.8147, 0.7331, 0.8147, 0.7331, 0.8147, 0.7331, 0.01293, 0.5597, 0.01293, 0.5597, 0.01293, 0.5597, 0.01293, 0.5597, 0.01293, 0.5597, 0.01293, 0.5597, 0.01293, 0.5597, 0.01293, 0.5597, 0.01293, 0.5597, 0.01293, 0.5597, 0.01293, 0.5597, 0.01293, 0.5597, 0.01293, 0.5597, 0.01294, 0.5597, 0.01294, 0.5597, 0.01294, 0.5597, 0.01294, 0.5597, 0.8147, 0.7331, 0.8147, 0.7331, 0.8147, 0.7331, 0.8147, 0.7331, 0.01293, 0.5597, 0.01293, 0.5597, 0.01293, 0.5597, 0.01293, 0.5597, 0.01293, 0.5597, 0.01293, 0.5597, 0.01293, 0.5597, 0.01293, 0.5597, 0.01293, 0.5597, 0.01293, 0.5597, 0.01293, 0.5597, 0.01293, 0.5597, 0.01294, 0.5597, 0.01294, 0.5597, 0.01294, 0.5597, 0.01294, 0.5597, 0.01294, 0.5597, 0.8147, 0.7331, 0.8147, 0.7331, 0.8147, 0.7331, 0.8147, 0.7331, 0.01293, 0.5597, 0.01293, 0.5597, 0.01293, 0.5597, 0.01293, 0.5597, 0.01293, 0.5597, 0.01293, 0.5597, 0.01293, 0.5597, 0.01293, 0.5597, 0.01293, 0.5597, 0.01293, 0.5597, 0.01293, 0.5597, 0.01293, 0.5597, 0.01294, 0.5597, 0.01294, 0.5597, 0.01294, 0.5597, 0.01294, 0.5597, 0.8147, 0.7331, 0.8147, 0.7331, 0.8147, 0.7331, 0.8147, 0.7331, 0.01293, 0.5597, 0.01293, 0.5597, 0.01293, 0.5597, 0.01293, 0.5597, 0.01293, 0.5597, 0.01293, 0.5597, 0.01293, 0.5597, 0.01293, 0.5597, 0.01293, 0.5597, 0.01293, 0.5597, 0.01293, 0.5597, 0.01293, 0.5597, 0.01294, 0.5597, 0.01294, 0.5597, 0.01294, 0.5597, 0.01294, 0.5597, 0.8147, 0.7331, 0.8147, 0.7331, 0.8147, 0.7331, 0.8147, 0.7331, 0.01293, 0.5597, 0.01293, 0.5597, 0.01293, 0.5597, 0.01293, 0.5597, 0.01293, 0.5597, 0.01293, 0.5597, 0.01293, 0.5597, 0.01293, 0.5597, 0.01293, 0.5597, 0.01293, 0.5597, 0.01293, 0.5597, 0.01293, 0.5597, 0.01294, 0.5597, 0.01294, 0.5597, 0.01294, 0.5597, 0.01294, 0.5597, 0.6208, 0.9884, 0.6208, 0.9884, 0.6208, 0.9884, 0.6208, 0.9884, 0.6208, 0.9884, 0.6208, 0.9884, 0.6208, 0.9884, 0.6208, 0.9884, 0.6208, 0.9884, 0.6208, 0.9884, 0.6208, 0.9884, 0.6208, 0.9884, 0.6208, 0.9884, 0.6208, 0.9884, 0.6208, 0.9884, 0.6208, 0.9884, 0.6208, 0.9884, 0.6208, 0.9884, 0.6208, 0.9884, 0.6208, 0.9884, 0.6208, 0.9884, 0.6208, 0.9884, 0.6208, 0.9884, 0.6208, 0.9884, 0.6208, 0.9884, 0.6207, 0.9883, 0.6207, 0.9883, 0.6208, 0.9884, 0.6207, 0.9883, 0.6207, 0.9883, 0.6207, 0.9883, 0.6207, 0.9883, 0.6208, 0.9884, 0.6208, 0.9884, 0.6208, 0.9884, 0.6208, 0.9884, 0.6208, 0.9884, 0.6208, 0.9884, 0.6208, 0.9884, 0.6208, 0.9884, 0.6208, 0.9884, 0.6208, 0.9884, 0.6208, 0.9884, 0.6208, 0.9884, 0.6208, 0.9884, 0.6208, 0.9884, 0.6208, 0.9884, 0.6208, 0.9884, 0.6208, 0.9884, 0.6208, 0.9884, 0.6208, 0.9884, 0.6208, 0.9884, 0.6208, 0.9884, 0.6208, 0.9884, 0.6208, 0.9884, 0.6208, 0.9884, 0.6208, 0.9884, 0.6208, 0.9884, 0.6208, 0.9884, 0.6208, 0.9884, 0.6208, 0.9884, 0.6208, 0.9884, 0.6208, 0.9884, 0.6208, 0.9884, 0.6208, 0.9884, 0.6207, 0.9883, 0.6207, 0.9883, 0.6208, 0.9884, 0.6207, 0.9883, 0.6208, 0.9884, 0.6208, 0.9884, 0.6207, 0.9883, 0.6207, 0.9883, 0.6208, 0.9884, 0.6208, 0.9884, 0.6207, 0.9883, 0.6208, 0.9884, 0.6208, 0.9884, 0.6208, 0.9884, 0.6208, 0.9884, 0.6208, 0.9884, 0.6208, 0.9884, 0.6208, 0.9884, 0.6208, 0.9884, 0.6208, 0.9884, 0.6208, 0.9884, 0.6208, 0.9884, 0.6208, 0.9884, 0.6208, 0.9884, 0.6208, 0.9884, 0.6208, 0.9884, 0.6208, 0.9884, 0.6208, 0.9884, 0.6207, 0.9883, 0.6207, 0.9883, 0.6208, 0.9884, 0.62, 0.9834, 0.6213, 0.9834, 0.6213, 0.9847, 0.62, 0.9847, 0.62, 0.9847, 0.6213, 0.9847, 0.6213, 0.986, 0.62, 0.986, 0.62, 0.986, 0.6213, 0.986, 0.6213, 0.9873, 0.62, 0.9873, 0.62, 0.9873, 0.6213, 0.9873, 0.6213, 0.9887, 0.62, 0.9887, 0.6213, 0.986, 0.6226, 0.986, 0.6226, 0.9873, 0.6213, 0.9873, 0.62, 0.9834, 0.6213, 0.9834, 0.6213, 0.9847, 0.62, 0.9847, 0.62, 0.9847, 0.6213, 0.9847, 0.6213, 0.986, 0.62, 0.986, 0.62, 0.986, 0.6213, 0.986, 0.6213, 0.9873, 0.62, 0.9873, 0.62, 0.9873, 0.6213, 0.9873, 0.6213, 0.9887, 0.62, 0.9887, 0.6213, 0.986, 0.6226, 0.986, 0.6226, 0.9873, 0.6213, 0.9873, 0.62, 0.9834, 0.6213, 0.9834, 0.6213, 0.9847, 0.62, 0.9847, 0.62, 0.9847, 0.6213, 0.9847, 0.6213, 0.986, 0.62, 0.986, 0.62, 0.986, 0.6213, 0.986, 0.6213, 0.9873, 0.62, 0.9873, 0.62, 0.9873, 0.6213, 0.9873, 0.6213, 0.9887, 0.62, 0.9887, 0.6213, 0.986, 0.6226, 0.986, 0.6226, 0.9873, 0.6213, 0.9873, 0.62, 0.9834, 0.6213, 0.9834, 0.6213, 0.9847, 0.62, 0.9847, 0.62, 0.9847, 0.6213, 0.9847, 0.6213, 0.986, 0.62, 0.986, 0.62, 0.986, 0.6213, 0.986, 0.6213, 0.9873, 0.62, 0.9873, 0.62, 0.9873, 0.6213, 0.9873, 0.6213, 0.9887, 0.62, 0.9887, 0.6213, 0.986, 0.6226, 0.986, 0.6226, 0.9873, 0.6213, 0.9873, 0.62, 0.9834, 0.6213, 0.9834, 0.6213, 0.9847, 0.62, 0.9847, 0.62, 0.9847, 0.6213, 0.9847, 0.6213, 0.986, 0.62, 0.986, 0.62, 0.986, 0.6213, 0.986, 0.6213, 0.9873, 0.62, 0.9873, 0.62, 0.9873, 0.6213, 0.9873, 0.6213, 0.9887, 0.62, 0.9887, 0.6213, 0.986, 0.6226, 0.986, 0.6226, 0.9873, 0.6213, 0.9873, 0.6201, 0.9848, 0.6208, 0.9848, 0.6208, 0.9855, 0.6201, 0.9855, 0.6194, 0.9855, 0.6201, 0.9855, 0.6201, 0.9862, 0.6194, 0.9862, 0.6194, 0.9834, 0.6201, 0.9834, 0.6201, 0.9841, 0.6194, 0.9841, 0.6194, 0.9848, 0.6201, 0.9848, 0.6201, 0.9855, 0.6194, 0.9855, 0.6194, 0.9841, 0.6201, 0.9841, 0.6201, 0.9848, 0.6194, 0.9848])
me_cube_204.materials.append(mat_texture)
me_cube_204.update()

# ---- objects
ob_building_5_base_extra__brown = bpy.data.objects.new('Building_5_Base_Extra (Brown)', me_cube_204)

# ---- transforms, parenting, visibility, modifiers, constraints
ob_building_5_base_extra__brown.location = (0.0, 0.0, 0.0)

# ---- collection membership
col_collection.objects.link(ob_building_5_base_extra__brown)

# ---- scene / render settings (as saved in the file)
scene.frame_start = 1; scene.frame_end = 250; scene.frame_set(1)
scene.render.engine = 'BLENDER_EEVEE_NEXT'
scene.cycles.sampling_pattern = 'TABULATED_SOBOL'
scene.cycles.use_light_tree = False
scene.view_settings.view_transform = 'Filmic'
bpy.context.view_layer.update()

# ---- added for rendering (the .blend has no active camera and no usable light): camera, sun
cam_auto = bpy.data.cameras.new('AutoCamera')
cam_auto.lens = 50.0
cam_auto.sensor_width = 36.0
cam_auto.clip_end = 1000.0
ob_auto_camera = bpy.data.objects.new('AutoCamera', cam_auto)
scene.collection.objects.link(ob_auto_camera)
ob_auto_camera.location = (3.15256, -3.78307, 3.47205)
ob_auto_camera.rotation_euler = (1.09748, -7.21219e-08, 0.694738)
scene.camera = ob_auto_camera
light_auto_sun = bpy.data.lights.new('AutoSun', 'SUN')
light_auto_sun.energy = 3.0
light_auto_sun.angle = 0.0523599
ob_auto_sun = bpy.data.objects.new('AutoSun', light_auto_sun)
scene.collection.objects.link(ob_auto_sun)
ob_auto_sun.rotation_euler = (0.872665, 0.174533, 0.523599)
bpy.context.view_layer.update()
